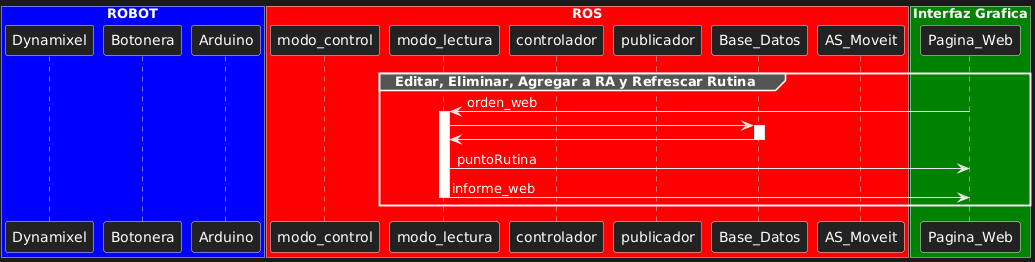

The diagram above was rendered by PlantUML. Its source (embedded in the PNG):
@startuml
box "ROBOT" #Blue

participant Dynamixel
participant Botonera
participant Arduino
end box

box "ROS" #Red

participant modo_control
participant modo_lectura
participant controlador
participant publicador
participant Base_Datos
participant AS_Moveit

end box

box "Interfaz Grafica" #Green

participant Pagina_Web

end box   

    group Editar, Eliminar, Agregar a RA y Refrescar Rutina

      Pagina_Web->modo_lectura : orden_web

      activate modo_lectura
        modo_lectura->Base_Datos

        activate Base_Datos
          Base_Datos->modo_lectura
        deactivate Base_Datos
        modo_lectura->Pagina_Web: puntoRutina
        modo_lectura->Pagina_Web: informe_web
      deactivate modo_lectura

  end
@enduml